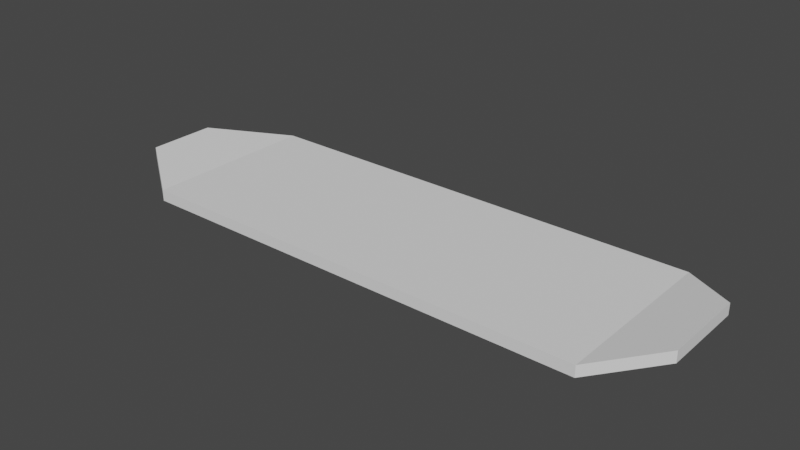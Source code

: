 # Source: skate1-CG-Rafa.blend  (saved by Blender 2.80.75; exported with 4.5.12 LTS)
import bpy
from mathutils import Matrix  # noqa: F401  (used for matrix-valued properties, if any)

bpy.ops.wm.read_factory_settings(use_empty=True)
scene = bpy.context.scene
scene.name = 'Scene'

# ---- collections
col_collection = bpy.data.collections.new('Collection'); scene.collection.children.link(col_collection)

# ---- world
world_world = bpy.data.worlds.new('World'); scene.world = world_world
world_world.use_nodes = True; world_world.node_tree.nodes.clear()
_N = world_world.node_tree.nodes; _L = world_world.node_tree.links
n0 = _N.new('ShaderNodeOutputWorld'); n0.name = 'World Output'; n0.location = (300, 300)
n1 = _N.new('ShaderNodeBackground'); n1.name = 'Background'; n1.location = (10, 300)
n1.inputs[0].default_value = (0.05088, 0.05088, 0.05088, 1.0)
_L.new(n1.outputs[0], n0.inputs[0])
n0.is_active_output = True
world_world.color = (0.05088, 0.05088, 0.05088)
world_world.use_sun_shadow = False
world_world.sun_shadow_jitter_overblur = 0.0

# ---- meshes
me_cube_002 = bpy.data.meshes.new('Cube.002')
me_cube_002.from_pydata([(-1.06, -0.4243, 0.4255), (-1.06, -0.4243, 2.426), (-1.06, 0.3675, 0.4255), (-1.06, 0.3675, 2.426), (1.0, -0.4686, 1.198), (1.0, -0.4686, 3.198), (1.0, 0.5001, 1.198), (1.0, 0.5001, 3.198), (0.8058, 1.0, -1.0), (0.8058, 1.0, 1.0), (0.8058, -1.0, -1.0), (0.8058, -1.0, 1.0), (-0.8085, 1.0, -1.0), (-0.8085, -1.0, 1.0), (-0.8085, 1.0, 1.0), (-0.8085, -1.0, -1.0)], [], [(0, 1, 3, 2), (8, 9, 7, 6), (6, 7, 5, 4), (15, 13, 1, 0), (8, 6, 4, 10), (14, 3, 1, 13), (7, 9, 11, 5), (12, 8, 10, 15), (4, 5, 11, 10), (12, 14, 9, 8), (2, 3, 14, 12), (2, 12, 15, 0), (9, 14, 13, 11), (10, 11, 13, 15)])
_uv = me_cube_002.uv_layers.new(name='UVMap')
_uv.uv.foreach_set('vector', [0.375, 0.0, 0.625, 0.0, 0.625, 0.25, 0.375, 0.25, 0.375, 0.4757, 0.625, 0.4757, 0.625, 0.5, 0.375, 0.5, 0.375, 0.5, 0.625, 0.5, 0.625, 0.75, 0.375, 0.75, 0.375, 0.9761, 0.625, 0.9761, 0.625, 1.0, 0.375, 1.0, 0.3507, 0.5, 0.375, 0.5, 0.375, 0.75, 0.3507, 0.75, 0.8511, 0.5, 0.875, 0.5, 0.875, 0.75, 0.8511, 0.75, 0.625, 0.5, 0.6493, 0.5, 0.6493, 0.75, 0.625, 0.75, 0.1489, 0.5, 0.3507, 0.5, 0.3507, 0.75, 0.1489, 0.75, 0.375, 0.75, 0.625, 0.75, 0.625, 0.7743, 0.375, 0.7743, 0.375, 0.2739, 0.625, 0.2739, 0.625, 0.4757, 0.375, 0.4757, 0.375, 0.25, 0.625, 0.25, 0.625, 0.2739, 0.375, 0.2739, 0.125, 0.5, 0.1489, 0.5, 0.1489, 0.75, 0.125, 0.75, 0.6493, 0.5, 0.8511, 0.5, 0.8511, 0.75, 0.6493, 0.75, 0.375, 0.7743, 0.625, 0.7743, 0.625, 0.9761, 0.375, 0.9761])
me_cube_002.use_remesh_preserve_volume = False
me_cube_002.use_remesh_preserve_attributes = False
me_cube_002.use_mirror_vertex_groups = False
me_cube_002.update()

# ---- objects
ob_cube = bpy.data.objects.new('Cube', me_cube_002)

# ---- transforms, parenting, visibility, modifiers, constraints
ob_cube.location = (0.0, 0.0, 0.0)
ob_cube.scale = (3.232, 1.0, 0.06322)
ob_cube.lineart.crease_threshold = 0.0

# ---- collection membership
col_collection.objects.link(ob_cube)

# ---- scene / render settings (as saved in the file)
scene.frame_start = 1; scene.frame_end = 250; scene.frame_set(1)
scene.render.engine = 'BLENDER_EEVEE_NEXT'
scene.cycles.use_denoising = False
scene.cycles.samples = 128
scene.cycles.sampling_pattern = 'TABULATED_SOBOL'
scene.cycles.use_adaptive_sampling = False
scene.cycles.use_light_tree = False
scene.view_settings.view_transform = 'Filmic'
bpy.context.view_layer.update()

# ---- added for rendering (the .blend has no active camera and no usable light): camera, sun
cam_auto = bpy.data.cameras.new('AutoCamera')
cam_auto.lens = 50.0
cam_auto.sensor_width = 36.0
cam_auto.clip_end = 1000.0
ob_auto_camera = bpy.data.objects.new('AutoCamera', cam_auto)
scene.collection.objects.link(ob_auto_camera)
ob_auto_camera.location = (6.34028, -7.72534, 5.2197)
ob_auto_camera.rotation_euler = (1.09748, -7.21219e-08, 0.694738)
scene.camera = ob_auto_camera
light_auto_sun = bpy.data.lights.new('AutoSun', 'SUN')
light_auto_sun.energy = 3.0
light_auto_sun.angle = 0.0523599
ob_auto_sun = bpy.data.objects.new('AutoSun', light_auto_sun)
scene.collection.objects.link(ob_auto_sun)
ob_auto_sun.rotation_euler = (0.872665, 0.174533, 0.523599)
bpy.context.view_layer.update()
